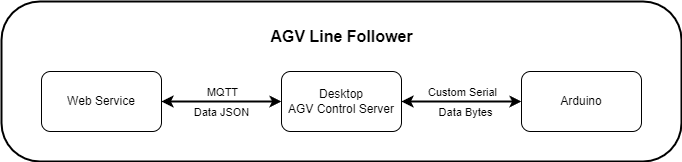

The diagram above was exported from draw.io. Its source (the exported page's mxGraphModel, read from the mxfile embedded in the PNG):
<mxGraphModel dx="1050" dy="621" grid="1" gridSize="10" guides="1" tooltips="1" connect="1" arrows="1" fold="1" page="1" pageScale="1" pageWidth="1169" pageHeight="827" math="0" shadow="0">
  <root>
    <mxCell id="0" />
    <mxCell id="1" parent="0" />
    <mxCell id="mo_2moAOcOa0va82JKKb-1" value="" style="rounded=1;whiteSpace=wrap;html=1;arcSize=24;fillColor=none;strokeWidth=2;" parent="1" vertex="1">
      <mxGeometry x="40" y="40" width="680" height="160" as="geometry" />
    </mxCell>
    <mxCell id="mo_2moAOcOa0va82JKKb-2" value="AGV Line Follower" style="text;html=1;align=center;verticalAlign=middle;resizable=0;points=[];autosize=1;strokeColor=none;fillColor=none;strokeWidth=1;fontSize=16;fontStyle=1" parent="1" vertex="1">
      <mxGeometry x="300" y="60" width="160" height="30" as="geometry" />
    </mxCell>
    <mxCell id="mo_2moAOcOa0va82JKKb-3" value="Arduino" style="rounded=1;whiteSpace=wrap;html=1;fillColor=none;" parent="1" vertex="1">
      <mxGeometry x="560" y="110" width="120" height="60" as="geometry" />
    </mxCell>
    <mxCell id="mo_2moAOcOa0va82JKKb-6" style="edgeStyle=orthogonalEdgeStyle;rounded=0;orthogonalLoop=1;jettySize=auto;html=1;exitX=1;exitY=0.5;exitDx=0;exitDy=0;entryX=0;entryY=0.5;entryDx=0;entryDy=0;startArrow=classic;startFill=1;strokeWidth=2;" parent="1" source="mo_2moAOcOa0va82JKKb-4" target="mo_2moAOcOa0va82JKKb-3" edge="1">
      <mxGeometry relative="1" as="geometry" />
    </mxCell>
    <mxCell id="mo_2moAOcOa0va82JKKb-10" value="Custom Serial" style="edgeLabel;html=1;align=center;verticalAlign=middle;resizable=0;points=[];" parent="mo_2moAOcOa0va82JKKb-6" vertex="1" connectable="0">
      <mxGeometry relative="1" as="geometry">
        <mxPoint y="-10" as="offset" />
      </mxGeometry>
    </mxCell>
    <mxCell id="mo_2moAOcOa0va82JKKb-11" value="Data Bytes" style="edgeLabel;html=1;align=center;verticalAlign=middle;resizable=0;points=[];" parent="mo_2moAOcOa0va82JKKb-6" vertex="1" connectable="0">
      <mxGeometry x="0.1483" relative="1" as="geometry">
        <mxPoint x="-6" y="10" as="offset" />
      </mxGeometry>
    </mxCell>
    <mxCell id="mo_2moAOcOa0va82JKKb-7" value="" style="edgeStyle=orthogonalEdgeStyle;rounded=0;orthogonalLoop=1;jettySize=auto;html=1;startArrow=classic;startFill=1;strokeWidth=2;" parent="1" source="mo_2moAOcOa0va82JKKb-4" target="mo_2moAOcOa0va82JKKb-5" edge="1">
      <mxGeometry relative="1" as="geometry" />
    </mxCell>
    <mxCell id="mo_2moAOcOa0va82JKKb-9" value="MQTT" style="edgeLabel;html=1;align=center;verticalAlign=middle;resizable=0;points=[];" parent="mo_2moAOcOa0va82JKKb-7" vertex="1" connectable="0">
      <mxGeometry relative="1" as="geometry">
        <mxPoint y="-10" as="offset" />
      </mxGeometry>
    </mxCell>
    <mxCell id="mo_2moAOcOa0va82JKKb-12" value="Data JSON" style="edgeLabel;html=1;align=center;verticalAlign=middle;resizable=0;points=[];" parent="mo_2moAOcOa0va82JKKb-7" vertex="1" connectable="0">
      <mxGeometry x="0.0244" y="-2" relative="1" as="geometry">
        <mxPoint y="12" as="offset" />
      </mxGeometry>
    </mxCell>
    <mxCell id="mo_2moAOcOa0va82JKKb-4" value="Desktop&lt;br&gt;AGV Control Server" style="rounded=1;whiteSpace=wrap;html=1;fillColor=none;" parent="1" vertex="1">
      <mxGeometry x="320" y="110" width="120" height="60" as="geometry" />
    </mxCell>
    <mxCell id="mo_2moAOcOa0va82JKKb-5" value="Web Service" style="rounded=1;whiteSpace=wrap;html=1;fillColor=none;" parent="1" vertex="1">
      <mxGeometry x="80" y="110" width="120" height="60" as="geometry" />
    </mxCell>
  </root>
</mxGraphModel>